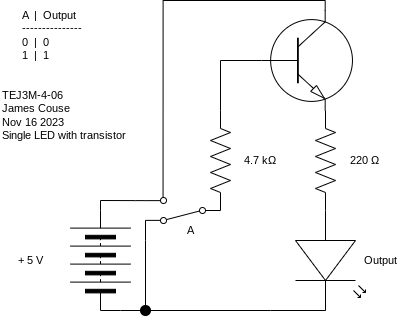

The diagram above was exported from draw.io. Its source (the exported page's mxGraphModel, read from the mxfile embedded in the PNG):
<mxGraphModel dx="911" dy="527" grid="1" gridSize="10" guides="1" tooltips="1" connect="1" arrows="1" fold="1" page="1" pageScale="1" pageWidth="827" pageHeight="1169" math="0" shadow="0">
  <root>
    <mxCell id="0" />
    <mxCell id="1" parent="0" />
    <mxCell id="24" style="edgeStyle=orthogonalEdgeStyle;html=1;exitX=0.7;exitY=0;exitDx=0;exitDy=0;exitPerimeter=0;entryX=0.766;entryY=0.894;entryDx=0;entryDy=0;entryPerimeter=0;rounded=0;endArrow=none;endFill=0;" parent="1" source="23" target="13" edge="1">
      <mxGeometry relative="1" as="geometry" />
    </mxCell>
    <mxCell id="17" style="edgeStyle=orthogonalEdgeStyle;shape=connector;rounded=0;html=1;exitX=0;exitY=0.5;exitDx=0;exitDy=0;entryX=0;entryY=0.5;entryDx=0;entryDy=0;labelBackgroundColor=default;strokeColor=default;fontFamily=Helvetica;fontSize=11;fontColor=default;endArrow=none;endFill=0;" parent="1" source="2" target="16" edge="1">
      <mxGeometry relative="1" as="geometry">
        <Array as="points">
          <mxPoint x="170" y="330" />
          <mxPoint x="170" y="330" />
        </Array>
      </mxGeometry>
    </mxCell>
    <mxCell id="2" value="" style="pointerEvents=1;verticalLabelPosition=bottom;shadow=0;dashed=0;align=center;html=1;verticalAlign=top;shape=mxgraph.electrical.miscellaneous.batteryStack;rotation=-90;" parent="1" vertex="1">
      <mxGeometry x="100" y="250" width="100" height="60" as="geometry" />
    </mxCell>
    <mxCell id="6" style="edgeStyle=none;shape=connector;rounded=0;html=1;exitX=1;exitY=0.5;exitDx=0;exitDy=0;exitPerimeter=0;entryX=0;entryY=0.57;entryDx=0;entryDy=0;entryPerimeter=0;labelBackgroundColor=default;strokeColor=default;fontFamily=Helvetica;fontSize=11;fontColor=default;endArrow=none;endFill=0;" parent="1" source="3" target="4" edge="1">
      <mxGeometry relative="1" as="geometry" />
    </mxCell>
    <mxCell id="3" value="" style="pointerEvents=1;verticalLabelPosition=bottom;shadow=0;dashed=0;align=center;html=1;verticalAlign=top;shape=mxgraph.electrical.resistors.resistor_2;rotation=90;" parent="1" vertex="1">
      <mxGeometry x="325" y="170" width="100" height="20" as="geometry" />
    </mxCell>
    <mxCell id="4" value="" style="verticalLabelPosition=bottom;shadow=0;dashed=0;align=center;html=1;verticalAlign=top;shape=mxgraph.electrical.opto_electronics.led_2;pointerEvents=1;rotation=90;" parent="1" vertex="1">
      <mxGeometry x="330" y="245" width="100" height="70" as="geometry" />
    </mxCell>
    <mxCell id="9" value="220&amp;nbsp;Ω" style="text;strokeColor=none;align=center;fillColor=none;html=1;verticalAlign=middle;whiteSpace=wrap;rounded=0;fontFamily=Helvetica;fontSize=11;fontColor=default;" parent="1" vertex="1">
      <mxGeometry x="384" y="165" width="60" height="30" as="geometry" />
    </mxCell>
    <mxCell id="10" value="+ 5 V" style="text;strokeColor=none;align=center;fillColor=none;html=1;verticalAlign=middle;whiteSpace=wrap;rounded=0;fontFamily=Helvetica;fontSize=11;fontColor=default;" parent="1" vertex="1">
      <mxGeometry x="50" y="265" width="60" height="30" as="geometry" />
    </mxCell>
    <mxCell id="11" value="TEJ3M-4-06&lt;br&gt;James Couse&lt;br&gt;Nov 16 2023&lt;br&gt;Single LED with transistor" style="text;strokeColor=none;align=left;fillColor=none;html=1;verticalAlign=middle;whiteSpace=wrap;rounded=0;fontFamily=Helvetica;fontSize=11;fontColor=default;" parent="1" vertex="1">
      <mxGeometry x="50" y="120" width="130" height="30" as="geometry" />
    </mxCell>
    <mxCell id="15" style="html=1;exitX=1;exitY=0.88;exitDx=0;exitDy=0;entryX=1;entryY=0.5;entryDx=0;entryDy=0;edgeStyle=orthogonalEdgeStyle;rounded=0;endArrow=none;endFill=0;" parent="1" source="13" target="2" edge="1">
      <mxGeometry relative="1" as="geometry" />
    </mxCell>
    <mxCell id="18" style="edgeStyle=orthogonalEdgeStyle;shape=connector;rounded=0;html=1;exitX=1;exitY=0.12;exitDx=0;exitDy=0;entryX=0.5;entryY=0;entryDx=0;entryDy=0;labelBackgroundColor=default;strokeColor=default;fontFamily=Helvetica;fontSize=11;fontColor=default;endArrow=none;endFill=0;" parent="1" source="13" target="16" edge="1">
      <mxGeometry relative="1" as="geometry">
        <Array as="points">
          <mxPoint x="195" y="260" />
          <mxPoint x="195" y="260" />
        </Array>
      </mxGeometry>
    </mxCell>
    <mxCell id="13" value="" style="shape=mxgraph.electrical.electro-mechanical.twoWaySwitch;aspect=fixed;elSwitchState=2;rotation=-180;" parent="1" vertex="1">
      <mxGeometry x="195" y="217" width="75" height="26" as="geometry" />
    </mxCell>
    <mxCell id="19" style="edgeStyle=orthogonalEdgeStyle;shape=connector;rounded=0;html=1;exitX=1;exitY=0.5;exitDx=0;exitDy=0;entryX=1;entryY=0.57;entryDx=0;entryDy=0;entryPerimeter=0;labelBackgroundColor=default;strokeColor=default;fontFamily=Helvetica;fontSize=11;fontColor=default;endArrow=none;endFill=0;" parent="1" source="16" target="4" edge="1">
      <mxGeometry relative="1" as="geometry">
        <Array as="points">
          <mxPoint x="320" y="330" />
          <mxPoint x="320" y="330" />
        </Array>
      </mxGeometry>
    </mxCell>
    <mxCell id="16" value="" style="ellipse;whiteSpace=wrap;html=1;aspect=fixed;fontFamily=Helvetica;fontSize=11;fontColor=default;strokeColor=#000000;fillColor=#000000;" parent="1" vertex="1">
      <mxGeometry x="190" y="325" width="10" height="10" as="geometry" />
    </mxCell>
    <mxCell id="20" value="&lt;div&gt;A&amp;nbsp; |&amp;nbsp; Output&lt;/div&gt;&lt;div&gt;---------------&lt;/div&gt;&lt;div&gt;0&amp;nbsp; |&amp;nbsp; 0&lt;/div&gt;&lt;div&gt;1&amp;nbsp; |&amp;nbsp; 1&lt;/div&gt;" style="text;strokeColor=none;align=left;fillColor=none;html=1;verticalAlign=middle;whiteSpace=wrap;rounded=0;fontFamily=Helvetica;fontSize=11;fontColor=default;" parent="1" vertex="1">
      <mxGeometry x="70" y="40" width="70" height="30" as="geometry" />
    </mxCell>
    <mxCell id="21" value="A" style="text;strokeColor=none;align=center;fillColor=none;html=1;verticalAlign=middle;whiteSpace=wrap;rounded=0;fontFamily=Helvetica;fontSize=11;fontColor=default;" parent="1" vertex="1">
      <mxGeometry x="210" y="235" width="60" height="30" as="geometry" />
    </mxCell>
    <mxCell id="22" value="Output" style="text;strokeColor=none;align=center;fillColor=none;html=1;verticalAlign=middle;whiteSpace=wrap;rounded=0;fontFamily=Helvetica;fontSize=11;fontColor=default;" parent="1" vertex="1">
      <mxGeometry x="400" y="265" width="60" height="30" as="geometry" />
    </mxCell>
    <mxCell id="23" value="" style="verticalLabelPosition=bottom;shadow=0;dashed=0;align=center;html=1;verticalAlign=top;shape=mxgraph.electrical.transistors.npn_transistor_1;" parent="1" vertex="1">
      <mxGeometry x="309" y="30" width="95" height="100" as="geometry" />
    </mxCell>
    <mxCell id="29" style="edgeStyle=orthogonalEdgeStyle;shape=connector;rounded=0;html=1;exitX=0;exitY=0.5;exitDx=0;exitDy=0;exitPerimeter=0;entryX=0;entryY=0.5;entryDx=0;entryDy=0;entryPerimeter=0;labelBackgroundColor=default;strokeColor=default;fontFamily=Helvetica;fontSize=11;fontColor=default;endArrow=none;endFill=0;" parent="1" source="26" target="23" edge="1">
      <mxGeometry relative="1" as="geometry" />
    </mxCell>
    <mxCell id="26" value="" style="pointerEvents=1;verticalLabelPosition=bottom;shadow=0;dashed=0;align=center;html=1;verticalAlign=top;shape=mxgraph.electrical.resistors.resistor_2;rotation=90;" parent="1" vertex="1">
      <mxGeometry x="220" y="170" width="100" height="20" as="geometry" />
    </mxCell>
    <mxCell id="27" value="4.7 kΩ" style="text;strokeColor=none;align=center;fillColor=none;html=1;verticalAlign=middle;whiteSpace=wrap;rounded=0;fontFamily=Helvetica;fontSize=11;fontColor=default;" parent="1" vertex="1">
      <mxGeometry x="280" y="165" width="60" height="30" as="geometry" />
    </mxCell>
  </root>
</mxGraphModel>